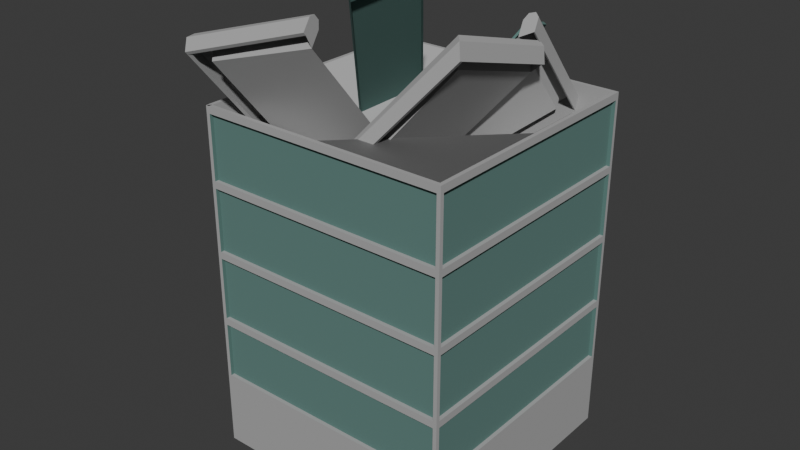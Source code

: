 # Source: blend.blend  (saved by Blender 4.0.36; exported with 4.5.12 LTS)
import bpy
from mathutils import Matrix  # noqa: F401  (used for matrix-valued properties, if any)

bpy.ops.wm.read_factory_settings(use_empty=True)
scene = bpy.context.scene
scene.name = 'Scene'

# ---- collections
col_collection = bpy.data.collections.new('Collection'); scene.collection.children.link(col_collection)

# ---- materials (node trees are filled in below, after node groups)
mat_x = bpy.data.materials.new('고층건물')
mat_x.use_transparent_shadow = False
mat_025 = bpy.data.materials.new('매테리얼.025')
mat_025.use_transparent_shadow = False

# ---- node groups
ng_auto_smooth = bpy.data.node_groups.new('Auto Smooth', 'GeometryNodeTree')
_s = ng_auto_smooth.interface.new_socket(name='Geometry', in_out='OUTPUT', socket_type='NodeSocketGeometry')
_s = ng_auto_smooth.interface.new_socket(name='Geometry', in_out='INPUT', socket_type='NodeSocketGeometry')
_s = ng_auto_smooth.interface.new_socket(name='Angle', in_out='INPUT', socket_type='NodeSocketFloat')
_s.subtype = 'ANGLE'
_s.min_value = 0.0
_s.max_value = 3.142
ng_auto_smooth.is_modifier = True
_N = ng_auto_smooth.nodes; _L = ng_auto_smooth.links
n0 = _N.new('NodeGroupOutput'); n0.name = 'Group Output'; n0.location = (480, -100)
n1 = _N.new('NodeGroupInput'); n1.name = 'Group Input'; n1.location = (-420, -300)
n2 = _N.new('NodeGroupInput'); n2.name = 'Group Input.001'; n2.location = (-60, -100)
n3 = _N.new('GeometryNodeSetShadeSmooth'); n3.name = 'Set Shade Smooth'; n3.location = (120, -100)
n3.domain = 'EDGE'
n4 = _N.new('GeometryNodeSetShadeSmooth'); n4.name = 'Set Shade Smooth.001'; n4.location = (300, -100)
n5 = _N.new('GeometryNodeInputMeshEdgeAngle'); n5.name = 'Edge Angle'; n5.location = (-420, -220)
n6 = _N.new('GeometryNodeInputEdgeSmooth'); n6.name = 'Is Edge Smooth'; n6.location = (-60, -160)
n7 = _N.new('GeometryNodeInputShadeSmooth'); n7.name = 'Is Face Smooth'; n7.location = (-240, -340)
n8 = _N.new('FunctionNodeBooleanMath'); n8.name = 'Boolean Math'; n8.location = (-60, -220)
n9 = _N.new('FunctionNodeCompare'); n9.name = 'Compare'; n9.location = (-240, -180)
n9.operation = 'LESS_EQUAL'
_L.new(n5.outputs[0], n9.inputs[0])
_L.new(n4.outputs[0], n0.inputs[0])
_L.new(n1.outputs[1], n9.inputs[1])
_L.new(n9.outputs[0], n8.inputs[0])
_L.new(n7.outputs[0], n8.inputs[1])
_L.new(n2.outputs[0], n3.inputs[0])
_L.new(n6.outputs[0], n3.inputs[1])
_L.new(n3.outputs[0], n4.inputs[0])
_L.new(n8.outputs[0], n3.inputs[2])
n0.is_active_output = True

# ---- material node trees
mat_x.use_nodes = True; mat_x.node_tree.nodes.clear()
_N = mat_x.node_tree.nodes; _L = mat_x.node_tree.links
n0 = _N.new('ShaderNodeBsdfPrincipled'); n0.name = '프린시플드 BSDF'; n0.location = (10, 300)
n0.inputs[0].default_value = (0.4058, 0.4058, 0.4058, 1.0)
n0.inputs[2].default_value = 1.0
n0.inputs[3].default_value = 1.45
n1 = _N.new('ShaderNodeOutputMaterial'); n1.name = '매테리얼 출력'; n1.location = (300, 300)
_L.new(n0.outputs[0], n1.inputs[0])
n1.is_active_output = True
mat_025.use_nodes = True; mat_025.node_tree.nodes.clear()
_N = mat_025.node_tree.nodes; _L = mat_025.node_tree.links
n0 = _N.new('ShaderNodeBsdfPrincipled'); n0.name = '프린시플드 BSDF'; n0.location = (10, 300)
n0.inputs[0].default_value = (0.1144, 0.2232, 0.2016, 1.0)
n0.inputs[2].default_value = 1.0
n0.inputs[3].default_value = 1.45
n1 = _N.new('ShaderNodeOutputMaterial'); n1.name = '매테리얼 출력'; n1.location = (300, 300)
_L.new(n0.outputs[0], n1.inputs[0])
n1.is_active_output = True

# ---- world
world_world = bpy.data.worlds.new('World'); scene.world = world_world
world_world.use_nodes = True; world_world.node_tree.nodes.clear()
_N = world_world.node_tree.nodes; _L = world_world.node_tree.links
n0 = _N.new('ShaderNodeOutputWorld'); n0.name = 'World Output'; n0.location = (300, 300)
n1 = _N.new('ShaderNodeBackground'); n1.name = 'Background'; n1.location = (10, 300)
n1.inputs[0].default_value = (0.05088, 0.05088, 0.05088, 1.0)
_L.new(n1.outputs[0], n0.inputs[0])
n0.is_active_output = True
world_world.color = (0.05088, 0.05088, 0.05088)
world_world.use_sun_shadow = False
world_world.sun_shadow_jitter_overblur = 0.0

# ---- meshes
me_005 = bpy.data.meshes.new('큐브.005')
me_005.from_pydata([(-1.0, -1.0, -1.0), (-0.6636, -0.8755, 1.855), (-1.0, 1.0, -1.0), (1.0, -1.0, -1.0), (0.7784, 0.09426, 1.076), (1.0, 1.0, -1.0), (0.7784, 1.131, 2.447), (-1.0, -1.0, -0.425), (-1.0, -1.0, 0.15), (-1.0, -1.0, 0.7249), (-1.0, -1.0, 1.3), (-1.0, -1.0, 1.875), (-1.0, 1.0, 1.875), (-1.0, 1.0, 1.3), (-1.0, 1.0, 0.7249), (-1.0, 1.0, 0.15), (-1.0, 1.0, -0.425), (1.0, 1.0, 1.875), (1.0, 1.0, 1.3), (1.0, 1.0, 0.7249), (1.0, 1.0, 0.15), (1.0, 1.0, -0.425), (1.0, -1.0, 1.875), (1.0, -1.0, 1.3), (1.0, -1.0, 0.7249), (1.0, -1.0, 0.15), (1.0, -1.0, -0.425), (-0.7757, -0.8349, 1.703), (0.7587, 1.33, 2.396), (0.7587, 0.182, 0.8845), (-1.0, -1.0, 1.817), (-1.0, 1.0, 1.817), (1.0, 1.0, 1.817), (1.0, -1.0, 1.817), (-1.0, -1.0, 1.242), (-1.0, 1.0, 1.242), (1.0, 1.0, 1.242), (1.0, -1.0, 1.242), (-1.0, -1.0, 0.6674), (-1.0, 1.0, 0.6674), (1.0, 1.0, 0.6674), (1.0, -1.0, 0.6674), (-1.0, -1.0, 0.09245), (-1.0, 1.0, 0.09245), (1.0, 1.0, 0.09245), (1.0, -1.0, 0.09245), (-1.0, 1.0, -0.3733), (1.0, 1.0, -0.3733), (1.0, -1.0, -0.3733), (-1.0, -1.0, -0.3733), (-0.7075, -0.9251, 1.822), (0.8241, 1.19, 2.47), (0.8241, 0.08347, 1.011), (-0.6878, -0.7072, 1.756), (0.6438, 1.218, 2.329), (0.6438, 0.2232, 1.011), (0.7587, 1.33, 2.396), (0.7587, 0.182, 0.8845), (-0.7757, -0.8349, 1.703), (0.7587, 1.33, 2.396), (0.7587, 0.182, 0.8845), (-0.7757, -0.8349, 1.703), (-0.9704, 0.9699, 1.875), (0.9704, 0.9699, 1.875), (0.9699, 1.0, 1.875), (0.9699, -1.0, 1.875), (0.9704, -0.9699, 1.875), (-0.9704, -0.9699, 1.875), (-0.9699, -1.0, 1.3), (-0.9699, -1.0, 1.817), (-0.9699, 1.0, 1.817), (-0.9699, 1.0, 1.3), (-1.0, 0.9699, 1.3), (-1.0, 0.9699, 1.817), (1.0, 0.9699, 1.817), (1.0, 0.9699, 1.3), (0.9699, 1.0, 1.3), (0.9699, 1.0, 1.817), (0.9699, -1.0, 1.817), (0.9699, -1.0, 1.3), (1.0, -0.9699, 1.3), (1.0, -0.9699, 1.817), (-1.0, -0.9699, 1.817), (-1.0, -0.9699, 1.3), (-0.9699, -1.0, 0.7249), (-0.9699, -1.0, 1.242), (-0.9699, 1.0, 1.242), (-0.9699, 1.0, 0.7249), (-1.0, 0.9699, 0.7249), (-1.0, 0.9699, 1.242), (1.0, 0.9699, 1.242), (1.0, 0.9699, 0.7249), (0.9699, 1.0, 0.7249), (0.9699, 1.0, 1.242), (0.9699, -1.0, 1.242), (0.9699, -1.0, 0.7249), (1.0, -0.9699, 0.7249), (1.0, -0.9699, 1.242), (-1.0, -0.9699, 1.242), (-1.0, -0.9699, 0.7249), (-0.9699, -1.0, 0.15), (-0.9699, -1.0, 0.6674), (-0.9699, 1.0, 0.6674), (-0.9699, 1.0, 0.15), (-1.0, 0.9699, 0.15), (-1.0, 0.9699, 0.6674), (1.0, 0.9699, 0.6674), (1.0, 0.9699, 0.15), (0.9699, 1.0, 0.15), (0.9699, 1.0, 0.6674), (0.9699, -1.0, 0.6674), (0.9699, -1.0, 0.15), (1.0, -0.9699, 0.15), (1.0, -0.9699, 0.6674), (-1.0, -0.9699, 0.6674), (-1.0, -0.9699, 0.15), (-0.9699, -1.0, -0.3733), (-0.9699, -1.0, 0.09245), (-0.9699, 1.0, 0.09245), (-0.9699, 1.0, -0.3733), (-1.0, 0.9699, -0.3733), (-1.0, 0.9699, 0.09245), (1.0, 0.9699, 0.09245), (1.0, 0.9699, -0.3733), (0.9699, 1.0, -0.3733), (0.9699, 1.0, 0.09245), (0.9699, -1.0, 0.09245), (0.9699, -1.0, -0.3733), (1.0, -0.9699, -0.3733), (1.0, -0.9699, 0.09245), (-1.0, -0.9699, 0.09245), (-1.0, -0.9699, -0.3733), (0.7587, 0.2, 0.9072), (-0.7757, -0.7668, 1.725), (0.7352, 1.318, 2.406), (0.7352, 0.1697, 0.8949), (0.7587, 1.312, 2.373), (-0.7621, -0.8355, 1.703), (-0.7444, -0.9224, 1.777), (0.8264, 1.253, 2.461), (0.8264, 0.105, 0.9496), (-0.651, -0.8101, 1.843), (0.7234, 1.128, 2.406), (0.7234, 0.1327, 1.087), (0.01484, 0.98, 2.692), (0.01484, -0.1682, 1.181), (-0.01645, -0.0807, 1.107), (-0.01645, 1.067, 2.618), (0.01336, 0.9076, 2.592), (0.01336, -0.08756, 1.274), (-0.02344, 1.01, 2.505), (-0.02344, 0.01528, 1.187), (-0.01645, -0.0807, 1.107), (-0.01645, 1.067, 2.618), (-0.01645, -0.0807, 1.107), (-0.01645, 1.067, 2.618), (-0.01645, -0.0627, 1.129), (-0.01645, 1.049, 2.595), (0.02622, 0.9275, 2.693), (0.02623, -0.1794, 1.234), (0.02634, 0.892, 2.649), (0.02634, -0.1445, 1.278), (-0.4502, -0.8915, 2.285), (0.5253, -0.1165, 0.6682), (0.5253, -0.1165, 0.6682), (-0.4502, -0.8915, 2.285), (0.4256, 0.36, 0.7932), (0.5253, -0.1165, 0.6682), (-0.4502, -0.8915, 2.285), (-0.594, -0.4314, 2.427), (-0.5794, -0.4198, 2.403), (-0.4355, -0.8798, 2.26), (0.5548, -0.1117, 0.6747), (-0.4256, -0.8881, 2.302), (-0.5797, -0.4297, 2.437), (-0.7444, -0.3233, 2.532), (0.8264, 0.654, 1.705), (0.7587, 0.731, 1.64), (-0.7757, -0.2358, 2.458), (-0.651, -0.2874, 2.502), (0.7234, 0.6052, 1.746), (-0.6878, -0.1845, 2.415), (0.6438, 0.6957, 1.67), (0.7587, 0.731, 1.64), (-0.7757, -0.2358, 2.458), (0.7587, 0.731, 1.64), (-0.7757, -0.2358, 2.458), (0.7352, 0.7186, 1.65), (-0.7621, -0.2364, 2.459), (-0.7075, -0.3465, 2.552), (0.8241, 0.6118, 1.741), (-0.6636, -0.3322, 2.54), (0.7784, 0.5874, 1.762), (-0.02344, 0.4878, 1.846), (-0.7205, 0.5041, 2.598), (-0.8327, 0.6228, 2.499), (-0.7644, 0.5526, 2.632), (-0.7447, 0.5246, 2.399), (-0.8327, 0.6228, 2.499), (-0.8327, 0.6228, 2.499), (-0.8327, 0.5954, 2.491), (-0.819, 0.6226, 2.499), (-0.8014, 0.592, 2.611), (-0.7079, 0.4885, 2.531), (-0.0421, 0.8393, 1.706), (-0.07339, 0.87, 1.594), (-0.04358, 0.7247, 1.667), (-0.08038, 0.7608, 1.535), (-0.07339, 0.87, 1.594), (-0.07339, 0.87, 1.594), (-0.07339, 0.8427, 1.586), (-0.03071, 0.7969, 1.738), (-0.03059, 0.7432, 1.723), (-0.8014, -0.3179, 2.346), (-0.8327, -0.2872, 2.233), (-0.7079, -0.3053, 2.299), (-0.7447, -0.2692, 2.167), (-0.8327, -0.2872, 2.233), (-0.8327, -0.2872, 2.233), (-0.819, -0.2874, 2.234), (-0.7644, -0.326, 2.375), (-0.7205, -0.321, 2.357), (-0.08038, 0.01716, 1.303), (-3.085e-05, 1.0, -1.0), (-3.085e-05, -1.0, -1.0), (-3.085e-05, -1.0, -0.425), (-3.085e-05, -1.0, 0.15), (-3.085e-05, -1.0, 0.7249), (-3.085e-05, -1.0, 1.3), (-3.085e-05, -1.0, 1.875), (-3.085e-05, 1.0, -0.425), (-3.085e-05, 1.0, 0.15), (-3.085e-05, 1.0, 0.7249), (-3.085e-05, 1.0, 1.3), (-3.085e-05, 1.0, 1.875), (-3.085e-05, 1.0, 1.817), (-3.085e-05, -1.0, 1.817), (-3.085e-05, 1.0, 1.242), (-3.085e-05, -1.0, 1.242), (-3.085e-05, 1.0, 0.6674), (-3.085e-05, -1.0, 0.6674), (-3.085e-05, 1.0, 0.09245), (-3.085e-05, -1.0, 0.09245), (-3.085e-05, -1.0, -0.3733), (-3.085e-05, 1.0, -0.3733), (-2.994e-05, 0.9699, 1.875), (-2.994e-05, -0.9699, 1.875), (-3.085e-05, 0.9699, 1.817), (-3.085e-05, 0.9699, 1.3), (-3.085e-05, -0.9699, 1.817), (-3.085e-05, -0.9699, 1.3), (-3.085e-05, 0.9699, 1.242), (-3.085e-05, 0.9699, 0.7249), (-3.085e-05, -0.9699, 1.242), (-3.085e-05, -0.9699, 0.7249), (-3.085e-05, 0.9699, 0.6674), (-3.085e-05, 0.9699, 0.15), (-3.085e-05, -0.9699, 0.6674), (-3.085e-05, -0.9699, 0.15), (-3.085e-05, 0.9699, 0.09245), (-3.085e-05, 0.9699, -0.3733), (-3.085e-05, -0.9699, 0.09245), (-3.085e-05, -0.9699, -0.3733), (-0.9704, 0.0, 1.875), (0.9704, 0.0, 1.875), (-2.994e-05, 0.0, 0.9965), (-0.2097, 0.1898, 2.861), (0.5518, -0.7784, 1.179), (0.02631, 0.6083, 2.714), (0.7878, -0.3559, 1.084), (-0.1858, 0.1819, 2.877), (0.05023, 0.6004, 2.731), (0.8117, -0.3639, 1.101), (0.5757, -0.7824, 1.247), (0.5403, -0.764, 1.203), (0.7764, -0.3454, 1.057), (0.03776, 0.5938, 2.689), (-0.1983, 0.1753, 2.836)], [], [(147, 144, 139, 28), (177, 176, 140, 29), (146, 145, 138, 27), (223, 5, 3, 224), (149, 143, 55, 151), (224, 225, 7, 0), (242, 226, 8, 42), (240, 227, 9, 38), (238, 228, 10, 34), (236, 229, 11, 30), (5, 21, 26, 3), (44, 20, 25, 45), (40, 19, 24, 41), (36, 18, 23, 37), (32, 17, 22, 33), (223, 230, 21, 5), (241, 231, 20, 44), (239, 232, 19, 40), (237, 233, 18, 36), (235, 234, 17, 32), (0, 7, 16, 2), (42, 8, 15, 43), (38, 9, 14, 39), (34, 10, 13, 35), (30, 11, 12, 31), (177, 29, 57, 183), (225, 243, 49, 7), (21, 47, 48, 26), (230, 244, 47, 21), (7, 49, 46, 16), (160, 6, 51, 158), (192, 4, 52, 190), (161, 1, 50, 159), (180, 142, 54, 182), (179, 141, 53, 181), (193, 182, 54, 150), (152, 58, 61, 154), (153, 56, 59, 155), (147, 28, 56, 153), (146, 27, 58, 152), (183, 57, 60, 185), (234, 245, 63, 17), (17, 64, 65, 22), (265, 263, 67, 246), (229, 246, 67, 11), (68, 69, 70, 71), (30, 69, 68, 10), (31, 70, 69, 30), (13, 71, 70, 31), (10, 68, 71, 13), (248, 247, 74, 75), (31, 73, 72, 13), (235, 247, 73, 31), (18, 75, 74, 32), (233, 248, 75, 18), (76, 77, 78, 79), (32, 77, 76, 18), (33, 78, 77, 32), (23, 79, 78, 33), (18, 76, 79, 23), (250, 249, 82, 83), (33, 81, 80, 23), (236, 249, 81, 33), (10, 83, 82, 30), (228, 250, 83, 10), (84, 85, 86, 87), (34, 85, 84, 9), (35, 86, 85, 34), (14, 87, 86, 35), (9, 84, 87, 14), (252, 251, 90, 91), (35, 89, 88, 14), (237, 251, 89, 35), (19, 91, 90, 36), (232, 252, 91, 19), (92, 93, 94, 95), (36, 93, 92, 19), (37, 94, 93, 36), (24, 95, 94, 37), (19, 92, 95, 24), (254, 253, 98, 99), (37, 97, 96, 24), (238, 253, 97, 37), (9, 99, 98, 34), (227, 254, 99, 9), (100, 101, 102, 103), (38, 101, 100, 8), (39, 102, 101, 38), (15, 103, 102, 39), (8, 100, 103, 15), (256, 255, 106, 107), (39, 105, 104, 15), (239, 255, 105, 39), (20, 107, 106, 40), (231, 256, 107, 20), (108, 109, 110, 111), (40, 109, 108, 20), (41, 110, 109, 40), (25, 111, 110, 41), (20, 108, 111, 25), (258, 257, 114, 115), (41, 113, 112, 25), (240, 257, 113, 41), (8, 115, 114, 38), (226, 258, 115, 8), (116, 117, 118, 119), (42, 117, 116, 49), (43, 118, 117, 42), (46, 119, 118, 43), (49, 116, 119, 46), (260, 259, 122, 123), (43, 121, 120, 46), (241, 259, 121, 43), (47, 123, 122, 44), (244, 260, 123, 47), (124, 125, 126, 127), (44, 125, 124, 47), (45, 126, 125, 44), (48, 127, 126, 45), (47, 124, 127, 48), (262, 261, 130, 131), (45, 129, 128, 48), (242, 261, 129, 45), (49, 131, 130, 42), (243, 262, 131, 49), (154, 156, 132, 60), (185, 187, 134, 59), (186, 188, 137, 61), (158, 51, 139, 144), (190, 52, 140, 176), (159, 50, 138, 145), (191, 1, 141, 179), (192, 6, 142, 180), (161, 4, 143, 149), (1, 161, 149, 141), (6, 160, 148, 142), (52, 159, 145, 140), (59, 136, 157, 155), (61, 133, 156, 154), (29, 146, 152, 57), (57, 152, 154, 60), (142, 148, 150, 54), (4, 161, 159, 52), (141, 149, 151, 53), (29, 140, 145, 146), (170, 166, 174, 169), (164, 165, 168, 167), (163, 162, 165, 164), (168, 171, 170, 169), (173, 174, 166, 172), (169, 174, 173, 168), (168, 173, 172, 167), (53, 151, 193, 181), (4, 192, 180, 143), (51, 190, 176, 139), (50, 189, 175, 138), (60, 135, 187, 185), (56, 183, 185, 59), (58, 184, 186, 61), (151, 55, 182, 193), (143, 180, 182, 55), (6, 192, 190, 51), (1, 191, 189, 50), (27, 178, 184, 58), (28, 177, 183, 56), (28, 139, 176, 177), (27, 138, 175, 178), (214, 213, 202, 195), (214, 195, 198, 217), (221, 194, 196, 220), (206, 203, 197, 207), (217, 198, 199, 218), (209, 210, 200, 199), (220, 196, 202, 213), (212, 194, 203, 206), (196, 211, 204, 202), (195, 205, 208, 198), (198, 208, 209, 199), (216, 222, 207, 197), (194, 212, 211, 196), (195, 202, 204, 205), (194, 221, 215, 203), (199, 201, 219, 218), (203, 215, 216, 197), (160, 158, 144, 147, 155, 157, 150, 148), (179, 181, 178, 175, 189, 191), (221, 220, 213, 214, 218, 219, 216, 215), (48, 128, 262, 243), (42, 130, 261, 242), (128, 129, 261, 262), (46, 120, 260, 244), (44, 122, 259, 241), (120, 121, 259, 260), (25, 112, 258, 226), (38, 114, 257, 240), (112, 113, 257, 258), (15, 104, 256, 231), (40, 106, 255, 239), (104, 105, 255, 256), (24, 96, 254, 227), (34, 98, 253, 238), (96, 97, 253, 254), (14, 88, 252, 232), (36, 90, 251, 237), (88, 89, 251, 252), (23, 80, 250, 228), (30, 82, 249, 236), (80, 81, 249, 250), (13, 72, 248, 233), (32, 74, 247, 235), (72, 73, 247, 248), (22, 66, 246, 229), (264, 265, 246, 66), (12, 62, 245, 234), (16, 46, 244, 230), (26, 48, 243, 225), (31, 12, 234, 235), (35, 13, 233, 237), (39, 14, 232, 239), (43, 15, 231, 241), (2, 16, 230, 223), (33, 22, 229, 236), (37, 23, 228, 238), (41, 24, 227, 240), (45, 25, 226, 242), (3, 26, 225, 224), (2, 223, 224, 0), (63, 245, 265, 264), (245, 62, 263, 265), (270, 271, 272, 273), (268, 271, 270, 266), (269, 272, 271, 268), (267, 273, 272, 269), (266, 270, 273, 267), (269, 275, 274, 267), (266, 277, 276, 268), (11, 67, 263, 62, 12)])
me_005.polygons.foreach_set('use_smooth', [True] * 237)
me_005.polygons.foreach_set('material_index', [0, 0, 0, 0, 0, 0, 0, 0, 0, 0, 0, 0, 0, 0, 0, 0, 0, 0, 0, 0, 0, 0, 0, 0, 0, 0, 0, 0, 0, 0, 0, 0, 0, 0, 0, 0, 0, 0, 0, 0, 0, 0, 0, 0, 0, 1, 0, 0, 0, 0, 1, 0, 0, 0, 0, 1, 0, 0, 0, 0, 1, 0, 0, 0, 0, 1, 0, 0, 0, 0, 1, 0, 0, 0, 0, 1, 0, 0, 0, 0, 1, 0, 0, 0, 0, 1, 0, 0, 0, 0, 1, 0, 0, 0, 0, 1, 0, 0, 0, 0, 1, 0, 0, 0, 0, 1, 0, 0, 0, 0, 1, 0, 0, 0, 0, 1, 0, 0, 0, 0, 1, 0, 0, 0, 0, 0, 0, 0, 0, 0, 0, 0, 0, 0, 0, 0, 0, 0, 0, 0, 0, 0, 0, 0, 0, 1, 1, 1, 1, 1, 1, 1, 0, 0, 0, 0, 0, 0, 0, 0, 0, 0, 0, 0, 0, 0, 0, 0, 0, 0, 0, 0, 0, 0, 0, 0, 0, 0, 0, 0, 0, 0, 0, 0, 0, 0, 0, 0, 0, 1, 0, 0, 1, 0, 0, 1, 0, 0, 1, 0, 0, 1, 0, 0, 1, 0, 0, 1, 0, 0, 1, 0, 0, 0, 0, 0, 0, 0, 0, 0, 0, 0, 0, 0, 0, 0, 0, 0, 0, 1, 1, 1, 1, 1, 1, 1, 0])
_uv = me_005.uv_layers.new(name='UV 맵')
_uv.uv.foreach_set('vector', [0.6214, 0.375, 0.625, 0.375, 0.625, 0.5, 0.6214, 0.5, 0.6214, 0.625, 0.625, 0.625, 0.625, 0.75, 0.6214, 0.75, 0.6214, 0.875, 0.625, 0.875, 0.625, 1.0, 0.6214, 1.0, 0.25, 0.5, 0.375, 0.5, 0.375, 0.75, 0.25, 0.75, 0.75, 0.7424, 0.6326, 0.7424, 0.6326, 0.7424, 0.75, 0.7424, 0.375, 0.875, 0.4107, 0.875, 0.4107, 1.0, 0.375, 1.0, 0.4429, 0.875, 0.4464, 0.875, 0.4464, 1.0, 0.4429, 1.0, 0.4786, 0.875, 0.4821, 0.875, 0.4821, 1.0, 0.4786, 1.0, 0.5143, 0.875, 0.5179, 0.875, 0.5179, 1.0, 0.5143, 1.0, 0.55, 0.875, 0.5536, 0.875, 0.5536, 1.0, 0.55, 1.0, 0.375, 0.5, 0.4107, 0.5, 0.4107, 0.75, 0.375, 0.75, 0.4429, 0.5, 0.4464, 0.5, 0.4464, 0.75, 0.4429, 0.75, 0.4786, 0.5, 0.4821, 0.5, 0.4821, 0.75, 0.4786, 0.75, 0.5143, 0.5, 0.5179, 0.5, 0.5179, 0.75, 0.5143, 0.75, 0.55, 0.5, 0.5536, 0.5, 0.5536, 0.75, 0.55, 0.75, 0.375, 0.375, 0.4107, 0.375, 0.4107, 0.5, 0.375, 0.5, 0.4429, 0.375, 0.4464, 0.375, 0.4464, 0.5, 0.4429, 0.5, 0.4786, 0.375, 0.4821, 0.375, 0.4821, 0.5, 0.4786, 0.5, 0.5143, 0.375, 0.5179, 0.375, 0.5179, 0.5, 0.5143, 0.5, 0.55, 0.375, 0.5536, 0.375, 0.5536, 0.5, 0.55, 0.5, 0.375, 0.0, 0.4107, 0.0, 0.4107, 0.25, 0.375, 0.25, 0.4429, 0.0, 0.4464, 0.0, 0.4464, 0.25, 0.4429, 0.25, 0.4786, 0.0, 0.4821, 0.0, 0.4821, 0.25, 0.4786, 0.25, 0.5143, 0.0, 0.5179, 0.0, 0.5179, 0.25, 0.5143, 0.25, 0.55, 0.0, 0.5536, 0.0, 0.5536, 0.25, 0.55, 0.25, 0.6214, 0.625, 0.6214, 0.75, 0.6214, 0.75, 0.6214, 0.625, 0.4107, 0.875, 0.4139, 0.875, 0.4139, 1.0, 0.4107, 1.0, 0.4107, 0.5, 0.4139, 0.5, 0.4139, 0.75, 0.4107, 0.75, 0.4107, 0.375, 0.4139, 0.375, 0.4139, 0.5, 0.4107, 0.5, 0.4107, 0.0, 0.4139, 0.0, 0.4139, 0.25, 0.4107, 0.25, 0.75, 0.5055, 0.6305, 0.5055, 0.627, 0.502, 0.75, 0.502, 0.6305, 0.625, 0.6305, 0.7445, 0.627, 0.748, 0.627, 0.625, 0.75, 0.7445, 0.8695, 0.7445, 0.873, 0.748, 0.75, 0.748, 0.6326, 0.625, 0.6326, 0.5076, 0.6326, 0.5076, 0.6326, 0.625, 0.8674, 0.625, 0.8674, 0.7424, 0.8674, 0.7424, 0.8674, 0.625, 0.75, 0.625, 0.6326, 0.625, 0.6326, 0.5076, 0.75, 0.5076, 0.6214, 0.875, 0.6214, 1.0, 0.6214, 1.0, 0.6214, 0.875, 0.6214, 0.375, 0.6214, 0.5, 0.6214, 0.5, 0.6214, 0.375, 0.6214, 0.375, 0.6214, 0.5, 0.6214, 0.5, 0.6214, 0.375, 0.6214, 0.875, 0.6214, 1.0, 0.6214, 1.0, 0.6214, 0.875, 0.6214, 0.625, 0.6214, 0.75, 0.6214, 0.75, 0.6214, 0.625, 0.5536, 0.375, 0.5536, 0.375, 0.5536, 0.5, 0.5536, 0.5, 0.5536, 0.5, 0.5536, 0.5, 0.5536, 0.75, 0.5536, 0.75, 0.5536, 0.625, 0.5536, 0.625, 0.5536, 1.0, 0.5536, 0.875, 0.5536, 0.875, 0.5536, 0.875, 0.5536, 1.0, 0.5536, 1.0, 0.5179, 0.0, 0.55, 0.0, 0.55, 0.25, 0.5179, 0.25, 0.55, 0.0, 0.55, 0.0, 0.5179, 0.0, 0.5179, 0.0, 0.55, 0.25, 0.55, 0.25, 0.55, 0.0, 0.55, 0.0, 0.5179, 0.25, 0.5179, 0.25, 0.55, 0.25, 0.55, 0.25, 0.5179, 0.0, 0.5179, 0.0, 0.5179, 0.25, 0.5179, 0.25, 0.5179, 0.375, 0.55, 0.375, 0.55, 0.5, 0.5179, 0.5, 0.55, 0.25, 0.55, 0.25, 0.5179, 0.25, 0.5179, 0.25, 0.55, 0.375, 0.55, 0.375, 0.55, 0.25, 0.55, 0.25, 0.5179, 0.5, 0.5179, 0.5, 0.55, 0.5, 0.55, 0.5, 0.5179, 0.375, 0.5179, 0.375, 0.5179, 0.5, 0.5179, 0.5, 0.5179, 0.5, 0.55, 0.5, 0.55, 0.75, 0.5179, 0.75, 0.55, 0.5, 0.55, 0.5, 0.5179, 0.5, 0.5179, 0.5, 0.55, 0.75, 0.55, 0.75, 0.55, 0.5, 0.55, 0.5, 0.5179, 0.75, 0.5179, 0.75, 0.55, 0.75, 0.55, 0.75, 0.5179, 0.5, 0.5179, 0.5, 0.5179, 0.75, 0.5179, 0.75, 0.5179, 0.875, 0.55, 0.875, 0.55, 1.0, 0.5179, 1.0, 0.55, 0.75, 0.55, 0.75, 0.5179, 0.75, 0.5179, 0.75, 0.55, 0.875, 0.55, 0.875, 0.55, 0.75, 0.55, 0.75, 0.5179, 1.0, 0.5179, 1.0, 0.55, 1.0, 0.55, 1.0, 0.5179, 0.875, 0.5179, 0.875, 0.5179, 1.0, 0.5179, 1.0, 0.4821, 0.0, 0.5143, 0.0, 0.5143, 0.25, 0.4821, 0.25, 0.5143, 0.0, 0.5143, 0.0, 0.4821, 0.0, 0.4821, 0.0, 0.5143, 0.25, 0.5143, 0.25, 0.5143, 0.0, 0.5143, 0.0, 0.4821, 0.25, 0.4821, 0.25, 0.5143, 0.25, 0.5143, 0.25, 0.4821, 0.0, 0.4821, 0.0, 0.4821, 0.25, 0.4821, 0.25, 0.4821, 0.375, 0.5143, 0.375, 0.5143, 0.5, 0.4821, 0.5, 0.5143, 0.25, 0.5143, 0.25, 0.4821, 0.25, 0.4821, 0.25, 0.5143, 0.375, 0.5143, 0.375, 0.5143, 0.25, 0.5143, 0.25, 0.4821, 0.5, 0.4821, 0.5, 0.5143, 0.5, 0.5143, 0.5, 0.4821, 0.375, 0.4821, 0.375, 0.4821, 0.5, 0.4821, 0.5, 0.4821, 0.5, 0.5143, 0.5, 0.5143, 0.75, 0.4821, 0.75, 0.5143, 0.5, 0.5143, 0.5, 0.4821, 0.5, 0.4821, 0.5, 0.5143, 0.75, 0.5143, 0.75, 0.5143, 0.5, 0.5143, 0.5, 0.4821, 0.75, 0.4821, 0.75, 0.5143, 0.75, 0.5143, 0.75, 0.4821, 0.5, 0.4821, 0.5, 0.4821, 0.75, 0.4821, 0.75, 0.4821, 0.875, 0.5143, 0.875, 0.5143, 1.0, 0.4821, 1.0, 0.5143, 0.75, 0.5143, 0.75, 0.4821, 0.75, 0.4821, 0.75, 0.5143, 0.875, 0.5143, 0.875, 0.5143, 0.75, 0.5143, 0.75, 0.4821, 1.0, 0.4821, 1.0, 0.5143, 1.0, 0.5143, 1.0, 0.4821, 0.875, 0.4821, 0.875, 0.4821, 1.0, 0.4821, 1.0, 0.4464, 0.0, 0.4786, 0.0, 0.4786, 0.25, 0.4464, 0.25, 0.4786, 0.0, 0.4786, 0.0, 0.4464, 0.0, 0.4464, 0.0, 0.4786, 0.25, 0.4786, 0.25, 0.4786, 0.0, 0.4786, 0.0, 0.4464, 0.25, 0.4464, 0.25, 0.4786, 0.25, 0.4786, 0.25, 0.4464, 0.0, 0.4464, 0.0, 0.4464, 0.25, 0.4464, 0.25, 0.4464, 0.375, 0.4786, 0.375, 0.4786, 0.5, 0.4464, 0.5, 0.4786, 0.25, 0.4786, 0.25, 0.4464, 0.25, 0.4464, 0.25, 0.4786, 0.375, 0.4786, 0.375, 0.4786, 0.25, 0.4786, 0.25, 0.4464, 0.5, 0.4464, 0.5, 0.4786, 0.5, 0.4786, 0.5, 0.4464, 0.375, 0.4464, 0.375, 0.4464, 0.5, 0.4464, 0.5, 0.4464, 0.5, 0.4786, 0.5, 0.4786, 0.75, 0.4464, 0.75, 0.4786, 0.5, 0.4786, 0.5, 0.4464, 0.5, 0.4464, 0.5, 0.4786, 0.75, 0.4786, 0.75, 0.4786, 0.5, 0.4786, 0.5, 0.4464, 0.75, 0.4464, 0.75, 0.4786, 0.75, 0.4786, 0.75, 0.4464, 0.5, 0.4464, 0.5, 0.4464, 0.75, 0.4464, 0.75, 0.4464, 0.875, 0.4786, 0.875, 0.4786, 1.0, 0.4464, 1.0, 0.4786, 0.75, 0.4786, 0.75, 0.4464, 0.75, 0.4464, 0.75, 0.4786, 0.875, 0.4786, 0.875, 0.4786, 0.75, 0.4786, 0.75, 0.4464, 1.0, 0.4464, 1.0, 0.4786, 1.0, 0.4786, 1.0, 0.4464, 0.875, 0.4464, 0.875, 0.4464, 1.0, 0.4464, 1.0, 0.4139, 0.0, 0.4429, 0.0, 0.4429, 0.25, 0.4139, 0.25, 0.4429, 0.0, 0.4429, 0.0, 0.4139, 0.0, 0.4139, 0.0, 0.4429, 0.25, 0.4429, 0.25, 0.4429, 0.0, 0.4429, 0.0, 0.4139, 0.25, 0.4139, 0.25, 0.4429, 0.25, 0.4429, 0.25, 0.4139, 0.0, 0.4139, 0.0, 0.4139, 0.25, 0.4139, 0.25, 0.4139, 0.375, 0.4429, 0.375, 0.4429, 0.5, 0.4139, 0.5, 0.4429, 0.25, 0.4429, 0.25, 0.4139, 0.25, 0.4139, 0.25, 0.4429, 0.375, 0.4429, 0.375, 0.4429, 0.25, 0.4429, 0.25, 0.4139, 0.5, 0.4139, 0.5, 0.4429, 0.5, 0.4429, 0.5, 0.4139, 0.375, 0.4139, 0.375, 0.4139, 0.5, 0.4139, 0.5, 0.4139, 0.5, 0.4429, 0.5, 0.4429, 0.75, 0.4139, 0.75, 0.4429, 0.5, 0.4429, 0.5, 0.4139, 0.5, 0.4139, 0.5, 0.4429, 0.75, 0.4429, 0.75, 0.4429, 0.5, 0.4429, 0.5, 0.4139, 0.75, 0.4139, 0.75, 0.4429, 0.75, 0.4429, 0.75, 0.4139, 0.5, 0.4139, 0.5, 0.4139, 0.75, 0.4139, 0.75, 0.4139, 0.875, 0.4429, 0.875, 0.4429, 1.0, 0.4139, 1.0, 0.4429, 0.75, 0.4429, 0.75, 0.4139, 0.75, 0.4139, 0.75, 0.4429, 0.875, 0.4429, 0.875, 0.4429, 0.75, 0.4429, 0.75, 0.4139, 1.0, 0.4139, 1.0, 0.4429, 1.0, 0.4429, 1.0, 0.4139, 0.875, 0.4139, 0.875, 0.4139, 1.0, 0.4139, 1.0, 0.6214, 0.875, 0.6214, 0.875, 0.6214, 0.75, 0.6214, 0.75, 0.6214, 0.625, 0.6214, 0.625, 0.6214, 0.5, 0.6214, 0.5, 0.6214, 0.125, 0.6214, 0.125, 0.6214, 0.0, 0.6214, 0.0, 0.75, 0.502, 0.627, 0.502, 0.625, 0.5, 0.75, 0.5, 0.627, 0.625, 0.627, 0.748, 0.625, 0.75, 0.625, 0.625, 0.75, 0.748, 0.873, 0.748, 0.875, 0.75, 0.75, 0.75, 0.8695, 0.625, 0.8695, 0.7445, 0.8674, 0.7424, 0.8674, 0.625, 0.6305, 0.625, 0.6305, 0.5055, 0.6326, 0.5076, 0.6326, 0.625, 0.75, 0.7445, 0.6305, 0.7445, 0.6326, 0.7424, 0.75, 0.7424, 0.8695, 0.7445, 0.75, 0.7445, 0.75, 0.7424, 0.8674, 0.7424, 0.6305, 0.5055, 0.75, 0.5055, 0.75, 0.5076, 0.6326, 0.5076, 0.627, 0.748, 0.75, 0.748, 0.75, 0.75, 0.625, 0.75, 0.6214, 0.5, 0.6214, 0.5, 0.6214, 0.375, 0.6214, 0.375, 0.6214, 1.0, 0.6214, 1.0, 0.6214, 0.875, 0.6214, 0.875, 0.6214, 0.75, 0.6214, 0.875, 0.6214, 0.875, 0.6214, 0.75, 0.6214, 0.75, 0.6214, 0.875, 0.6214, 0.875, 0.6214, 0.75, 0.6326, 0.5076, 0.75, 0.5076, 0.75, 0.5076, 0.6326, 0.5076, 0.6305, 0.7445, 0.75, 0.7445, 0.75, 0.748, 0.627, 0.748, 0.8674, 0.7424, 0.75, 0.7424, 0.75, 0.7424, 0.8674, 0.7424, 0.6214, 0.75, 0.625, 0.75, 0.625, 0.875, 0.6214, 0.875, 0.6214, 1.0, 0.6214, 0.25, 0.6214, 0.0, 0.6214, 1.0, 0.5893, 0.25, 0.5893, 0.0, 0.5893, 0.0, 0.5893, 0.25, 0.5893, 0.25, 0.5893, 0.0, 0.5893, 0.0, 0.5893, 0.25, 0.5893, 1.0, 0.5893, 1.0, 0.6214, 1.0, 0.6214, 1.0, 0.5893, 0.0, 0.6214, 0.0, 0.6214, 0.25, 0.5893, 0.25, 0.6214, 0.0, 0.6214, 0.0, 0.5893, 0.0, 0.5893, 0.0, 0.5893, 0.0, 0.5893, 0.0, 0.5893, 0.25, 0.5893, 0.25, 0.8674, 0.7424, 0.75, 0.7424, 0.75, 0.625, 0.8674, 0.625, 0.6305, 0.7445, 0.6305, 0.625, 0.6326, 0.625, 0.6326, 0.7424, 0.627, 0.502, 0.627, 0.625, 0.625, 0.625, 0.625, 0.5, 0.873, 0.748, 0.873, 0.625, 0.875, 0.625, 0.875, 0.75, 0.6214, 0.75, 0.6214, 0.75, 0.6214, 0.625, 0.6214, 0.625, 0.6214, 0.5, 0.6214, 0.625, 0.6214, 0.625, 0.6214, 0.5, 0.6214, 0.0, 0.6214, 0.125, 0.6214, 0.125, 0.6214, 0.0, 0.75, 0.7424, 0.6326, 0.7424, 0.6326, 0.625, 0.75, 0.625, 0.6326, 0.7424, 0.6326, 0.625, 0.6326, 0.625, 0.6326, 0.7424, 0.6305, 0.5055, 0.6305, 0.625, 0.627, 0.625, 0.627, 0.502, 0.8695, 0.7445, 0.8695, 0.625, 0.873, 0.625, 0.873, 0.748, 0.6214, 0.0, 0.6214, 0.125, 0.6214, 0.125, 0.6214, 0.0, 0.6214, 0.5, 0.6214, 0.625, 0.6214, 0.625, 0.6214, 0.5, 0.6214, 0.5, 0.625, 0.5, 0.625, 0.625, 0.6214, 0.625, 0.6214, 0.0, 0.625, 0.0, 0.625, 0.125, 0.6214, 0.125, 0.6214, 0.125, 0.625, 0.125, 0.625, 0.25, 0.6214, 0.25, 0.6214, 0.125, 0.6214, 0.25, 0.6214, 0.25, 0.6214, 0.125, 0.8695, 0.625, 0.8695, 0.5055, 0.873, 0.502, 0.873, 0.625, 0.75, 0.5076, 0.8674, 0.5076, 0.8674, 0.5076, 0.75, 0.5076, 0.6214, 0.125, 0.6214, 0.25, 0.6214, 0.25, 0.6214, 0.125, 0.6214, 0.375, 0.6214, 0.375, 0.6214, 0.25, 0.6214, 0.25, 0.873, 0.625, 0.873, 0.502, 0.875, 0.5, 0.875, 0.625, 0.75, 0.5055, 0.8695, 0.5055, 0.8674, 0.5076, 0.75, 0.5076, 0.873, 0.502, 0.75, 0.502, 0.75, 0.5, 0.875, 0.5, 0.6214, 0.25, 0.6214, 0.375, 0.6214, 0.375, 0.6214, 0.25, 0.6214, 0.25, 0.6214, 0.375, 0.6214, 0.375, 0.6214, 0.25, 0.8674, 0.625, 0.75, 0.625, 0.75, 0.5076, 0.8674, 0.5076, 0.8695, 0.5055, 0.75, 0.5055, 0.75, 0.502, 0.873, 0.502, 0.6214, 0.25, 0.625, 0.25, 0.625, 0.375, 0.6214, 0.375, 0.8695, 0.5055, 0.8695, 0.625, 0.8674, 0.625, 0.8674, 0.5076, 0.6214, 0.25, 0.6214, 0.25, 0.6214, 0.125, 0.6214, 0.125, 0.8674, 0.5076, 0.8674, 0.625, 0.8674, 0.625, 0.8674, 0.5076, 0.75, 0.5055, 0.75, 0.502, 0.75, 0.5, 0.6214, 0.375, 0.6214, 0.375, 0.6214, 0.375, 0.75, 0.5076, 0.75, 0.5076, 0.8674, 0.625, 0.8674, 0.625, 0.6214, 0.125, 0.625, 0.125, 0.873, 0.625, 0.8695, 0.625, 0.8695, 0.625, 0.873, 0.625, 0.875, 0.625, 0.6214, 0.125, 0.6214, 0.125, 0.6214, 0.125, 0.8674, 0.625, 0.8674, 0.625, 0.4139, 0.75, 0.4139, 0.75, 0.4139, 0.875, 0.4139, 0.875, 0.4429, 1.0, 0.4429, 1.0, 0.4429, 0.875, 0.4429, 0.875, 0.4139, 0.75, 0.4429, 0.75, 0.4429, 0.875, 0.4139, 0.875, 0.4139, 0.25, 0.4139, 0.25, 0.4139, 0.375, 0.4139, 0.375, 0.4429, 0.5, 0.4429, 0.5, 0.4429, 0.375, 0.4429, 0.375, 0.4139, 0.25, 0.4429, 0.25, 0.4429, 0.375, 0.4139, 0.375, 0.4464, 0.75, 0.4464, 0.75, 0.4464, 0.875, 0.4464, 0.875, 0.4786, 1.0, 0.4786, 1.0, 0.4786, 0.875, 0.4786, 0.875, 0.4464, 0.75, 0.4786, 0.75, 0.4786, 0.875, 0.4464, 0.875, 0.4464, 0.25, 0.4464, 0.25, 0.4464, 0.375, 0.4464, 0.375, 0.4786, 0.5, 0.4786, 0.5, 0.4786, 0.375, 0.4786, 0.375, 0.4464, 0.25, 0.4786, 0.25, 0.4786, 0.375, 0.4464, 0.375, 0.4821, 0.75, 0.4821, 0.75, 0.4821, 0.875, 0.4821, 0.875, 0.5143, 1.0, 0.5143, 1.0, 0.5143, 0.875, 0.5143, 0.875, 0.4821, 0.75, 0.5143, 0.75, 0.5143, 0.875, 0.4821, 0.875, 0.4821, 0.25, 0.4821, 0.25, 0.4821, 0.375, 0.4821, 0.375, 0.5143, 0.5, 0.5143, 0.5, 0.5143, 0.375, 0.5143, 0.375, 0.4821, 0.25, 0.5143, 0.25, 0.5143, 0.375, 0.4821, 0.375, 0.5179, 0.75, 0.5179, 0.75, 0.5179, 0.875, 0.5179, 0.875, 0.55, 1.0, 0.55, 1.0, 0.55, 0.875, 0.55, 0.875, 0.5179, 0.75, 0.55, 0.75, 0.55, 0.875, 0.5179, 0.875, 0.5179, 0.25, 0.5179, 0.25, 0.5179, 0.375, 0.5179, 0.375, 0.55, 0.5, 0.55, 0.5, 0.55, 0.375, 0.55, 0.375, 0.5179, 0.25, 0.55, 0.25, 0.55, 0.375, 0.5179, 0.375, 0.5536, 0.75, 0.5536, 0.75, 0.5536, 0.875, 0.5536, 0.875, 0.5536, 0.625, 0.5536, 0.625, 0.5536, 0.875, 0.5536, 0.75, 0.5536, 0.25, 0.5536, 0.25, 0.5536, 0.375, 0.5536, 0.375, 0.4107, 0.25, 0.4139, 0.25, 0.4139, 0.375, 0.4107, 0.375, 0.4107, 0.75, 0.4139, 0.75, 0.4139, 0.875, 0.4107, 0.875, 0.55, 0.25, 0.5536, 0.25, 0.5536, 0.375, 0.55, 0.375, 0.5143, 0.25, 0.5179, 0.25, 0.5179, 0.375, 0.5143, 0.375, 0.4786, 0.25, 0.4821, 0.25, 0.4821, 0.375, 0.4786, 0.375, 0.4429, 0.25, 0.4464, 0.25, 0.4464, 0.375, 0.4429, 0.375, 0.375, 0.25, 0.4107, 0.25, 0.4107, 0.375, 0.375, 0.375, 0.55, 0.75, 0.5536, 0.75, 0.5536, 0.875, 0.55, 0.875, 0.5143, 0.75, 0.5179, 0.75, 0.5179, 0.875, 0.5143, 0.875, 0.4786, 0.75, 0.4821, 0.75, 0.4821, 0.875, 0.4786, 0.875, 0.4429, 0.75, 0.4464, 0.75, 0.4464, 0.875, 0.4429, 0.875, 0.375, 0.75, 0.4107, 0.75, 0.4107, 0.875, 0.375, 0.875, 0.125, 0.5, 0.25, 0.5, 0.25, 0.75, 0.125, 0.75, 0.5536, 0.5, 0.5536, 0.375, 0.5536, 0.625, 0.5536, 0.625, 0.5536, 0.375, 0.5536, 0.25, 0.5536, 0.625, 0.5536, 0.625, 0.5536, 0.0, 0.5857, 0.0, 0.5857, 0.25, 0.5536, 0.25, 0.5857, 0.0, 0.5857, 0.0, 0.5536, 0.0, 0.5536, 0.0, 0.5857, 0.25, 0.5857, 0.25, 0.5857, 0.0, 0.5857, 0.0, 0.5536, 0.25, 0.5536, 0.25, 0.5857, 0.25, 0.5857, 0.25, 0.5536, 0.0, 0.5536, 0.0, 0.5536, 0.25, 0.5536, 0.25, 0.5857, 0.25, 0.5857, 0.25, 0.5536, 0.25, 0.5536, 0.25, 0.5536, 1.0, 0.5536, 1.0, 0.5857, 1.0, 0.5857, 1.0, 0.5536, 1.0, 0.5536, 1.0, 0.5536, 0.625, 0.5536, 0.25, 0.5536, 0.25])
me_005.materials.append(mat_x)
me_005.materials.append(mat_025)
me_005.update()

# ---- objects
ob_005 = bpy.data.objects.new('큐브.005', me_005)

# ---- transforms, parenting, visibility, modifiers, constraints
ob_005.location = (0.0, 0.0, 5.565)
ob_005.rotation_euler = (0.0, -0.0, -3.142)
ob_005.scale = (5.742, 5.744, 5.56)
_m = ob_005.modifiers.new('Auto Smooth', 'NODES')
_m.node_group = ng_auto_smooth
_gi = [s.identifier for s in ng_auto_smooth.interface.items_tree if s.item_type == 'SOCKET' and s.in_out == 'INPUT']
_m[_gi[1]] = 0.5236  # Angle

# ---- collection membership
col_collection.objects.link(ob_005)

# ---- scene / render settings (as saved in the file)
scene.frame_start = 1; scene.frame_end = 250; scene.frame_set(1)
scene.render.engine = 'BLENDER_EEVEE_NEXT'
scene.cycles.sampling_pattern = 'TABULATED_SOBOL'
bpy.context.view_layer.update()

# ---- added for rendering (the .blend has no active camera and no usable light): camera, sun
cam_auto = bpy.data.cameras.new('AutoCamera')
cam_auto.lens = 50.0
cam_auto.sensor_width = 36.0
cam_auto.clip_end = 1000.0
ob_auto_camera = bpy.data.objects.new('AutoCamera', cam_auto)
scene.collection.objects.link(ob_auto_camera)
ob_auto_camera.location = (25.771, -31.8733, 31.4018)
ob_auto_camera.rotation_euler = (1.09748, -7.21219e-08, 0.694738)
scene.camera = ob_auto_camera
light_auto_sun = bpy.data.lights.new('AutoSun', 'SUN')
light_auto_sun.energy = 3.0
light_auto_sun.angle = 0.0523599
ob_auto_sun = bpy.data.objects.new('AutoSun', light_auto_sun)
scene.collection.objects.link(ob_auto_sun)
ob_auto_sun.rotation_euler = (0.872665, 0.174533, 0.523599)
bpy.context.view_layer.update()
